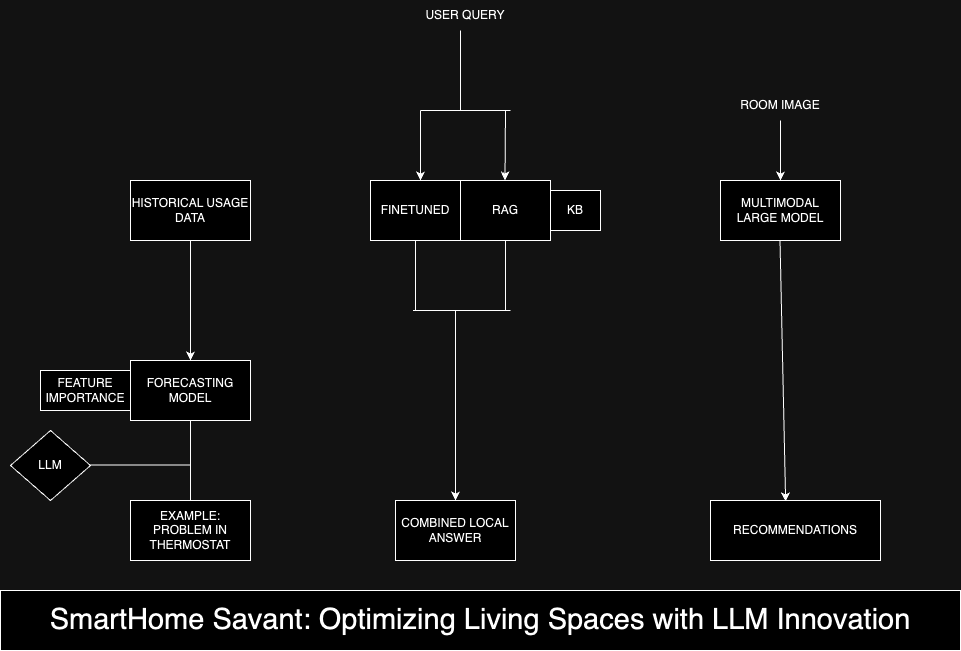

The diagram above was exported from draw.io. Its source (the exported page's mxGraphModel, read from the mxfile embedded in the PNG):
<mxGraphModel dx="954" dy="1668" grid="1" gridSize="10" guides="1" tooltips="1" connect="1" arrows="1" fold="1" page="1" pageScale="1" pageWidth="850" pageHeight="1100" math="0" shadow="0">
  <root>
    <mxCell id="0" />
    <mxCell id="1" parent="0" />
    <mxCell id="1hRIMVsdbAmmJLtGQxiH-1" value="HISTORICAL USAGE DATA" style="rounded=0;whiteSpace=wrap;html=1;" parent="1" vertex="1">
      <mxGeometry x="160" y="140" width="120" height="60" as="geometry" />
    </mxCell>
    <mxCell id="1hRIMVsdbAmmJLtGQxiH-2" value="FORECASTING MODEL" style="rounded=0;whiteSpace=wrap;html=1;" parent="1" vertex="1">
      <mxGeometry x="160" y="320" width="120" height="60" as="geometry" />
    </mxCell>
    <mxCell id="1hRIMVsdbAmmJLtGQxiH-3" value="COMBINED LOCAL ANSWER" style="rounded=0;whiteSpace=wrap;html=1;" parent="1" vertex="1">
      <mxGeometry x="425" y="460" width="120" height="60" as="geometry" />
    </mxCell>
    <mxCell id="1hRIMVsdbAmmJLtGQxiH-4" value="MULTIMODAL LARGE MODEL" style="rounded=0;whiteSpace=wrap;html=1;" parent="1" vertex="1">
      <mxGeometry x="750" y="140" width="120" height="60" as="geometry" />
    </mxCell>
    <mxCell id="1hRIMVsdbAmmJLtGQxiH-5" value="FINETUNED" style="rounded=0;whiteSpace=wrap;html=1;" parent="1" vertex="1">
      <mxGeometry x="400" y="140" width="90" height="60" as="geometry" />
    </mxCell>
    <mxCell id="1hRIMVsdbAmmJLtGQxiH-6" value="RAG" style="rounded=0;whiteSpace=wrap;html=1;" parent="1" vertex="1">
      <mxGeometry x="490" y="140" width="90" height="60" as="geometry" />
    </mxCell>
    <mxCell id="1hRIMVsdbAmmJLtGQxiH-7" value="KB" style="rounded=0;whiteSpace=wrap;html=1;" parent="1" vertex="1">
      <mxGeometry x="580" y="150" width="50" height="40" as="geometry" />
    </mxCell>
    <mxCell id="1hRIMVsdbAmmJLtGQxiH-9" value="" style="endArrow=none;html=1;rounded=0;entryX=0.5;entryY=1;entryDx=0;entryDy=0;" parent="1" target="1hRIMVsdbAmmJLtGQxiH-5" edge="1">
      <mxGeometry width="50" height="50" relative="1" as="geometry">
        <mxPoint x="445" y="270" as="sourcePoint" />
        <mxPoint x="440" y="210" as="targetPoint" />
        <Array as="points">
          <mxPoint x="445" y="240" />
        </Array>
      </mxGeometry>
    </mxCell>
    <mxCell id="1hRIMVsdbAmmJLtGQxiH-10" value="" style="endArrow=none;html=1;rounded=0;entryX=0.5;entryY=1;entryDx=0;entryDy=0;" parent="1" target="1hRIMVsdbAmmJLtGQxiH-6" edge="1">
      <mxGeometry width="50" height="50" relative="1" as="geometry">
        <mxPoint x="535" y="270" as="sourcePoint" />
        <mxPoint x="460" y="310" as="targetPoint" />
        <Array as="points">
          <mxPoint x="535" y="240" />
        </Array>
      </mxGeometry>
    </mxCell>
    <mxCell id="1hRIMVsdbAmmJLtGQxiH-11" value="" style="endArrow=none;html=1;rounded=0;" parent="1" edge="1">
      <mxGeometry width="50" height="50" relative="1" as="geometry">
        <mxPoint x="442.5" y="270" as="sourcePoint" />
        <mxPoint x="540" y="270" as="targetPoint" />
        <Array as="points">
          <mxPoint x="490" y="270" />
        </Array>
      </mxGeometry>
    </mxCell>
    <mxCell id="1hRIMVsdbAmmJLtGQxiH-12" value="" style="endArrow=classic;html=1;rounded=0;entryX=0.5;entryY=0;entryDx=0;entryDy=0;" parent="1" target="1hRIMVsdbAmmJLtGQxiH-3" edge="1">
      <mxGeometry width="50" height="50" relative="1" as="geometry">
        <mxPoint x="485" y="270" as="sourcePoint" />
        <mxPoint x="450" y="300" as="targetPoint" />
      </mxGeometry>
    </mxCell>
    <mxCell id="1hRIMVsdbAmmJLtGQxiH-13" value="" style="endArrow=classic;html=1;rounded=0;entryX=0.5;entryY=0;entryDx=0;entryDy=0;" parent="1" target="1hRIMVsdbAmmJLtGQxiH-4" edge="1">
      <mxGeometry width="50" height="50" relative="1" as="geometry">
        <mxPoint x="810" y="80" as="sourcePoint" />
        <mxPoint x="450" y="160" as="targetPoint" />
      </mxGeometry>
    </mxCell>
    <mxCell id="1hRIMVsdbAmmJLtGQxiH-14" value="ROOM IMAGE" style="text;html=1;align=center;verticalAlign=middle;whiteSpace=wrap;rounded=0;" parent="1" vertex="1">
      <mxGeometry x="760" y="50" width="100" height="30" as="geometry" />
    </mxCell>
    <mxCell id="1hRIMVsdbAmmJLtGQxiH-15" value="FEATURE IMPORTANCE" style="rounded=0;whiteSpace=wrap;html=1;" parent="1" vertex="1">
      <mxGeometry x="70" y="330" width="90" height="40" as="geometry" />
    </mxCell>
    <mxCell id="1hRIMVsdbAmmJLtGQxiH-16" value="" style="endArrow=none;html=1;rounded=0;exitX=0.5;exitY=1;exitDx=0;exitDy=0;entryX=0.5;entryY=0;entryDx=0;entryDy=0;" parent="1" source="1hRIMVsdbAmmJLtGQxiH-2" target="1hRIMVsdbAmmJLtGQxiH-17" edge="1">
      <mxGeometry width="50" height="50" relative="1" as="geometry">
        <mxPoint x="400" y="420" as="sourcePoint" />
        <mxPoint x="220" y="440" as="targetPoint" />
      </mxGeometry>
    </mxCell>
    <mxCell id="1hRIMVsdbAmmJLtGQxiH-17" value="EXAMPLE: PROBLEM IN THERMOSTAT" style="rounded=0;whiteSpace=wrap;html=1;" parent="1" vertex="1">
      <mxGeometry x="160" y="460" width="120" height="60" as="geometry" />
    </mxCell>
    <mxCell id="1hRIMVsdbAmmJLtGQxiH-18" value="" style="endArrow=none;html=1;rounded=0;" parent="1" edge="1">
      <mxGeometry width="50" height="50" relative="1" as="geometry">
        <mxPoint x="220" y="424.5" as="sourcePoint" />
        <mxPoint x="120" y="424.5" as="targetPoint" />
      </mxGeometry>
    </mxCell>
    <mxCell id="1hRIMVsdbAmmJLtGQxiH-19" value="LLM" style="rhombus;whiteSpace=wrap;html=1;" parent="1" vertex="1">
      <mxGeometry x="40" y="390" width="80" height="70" as="geometry" />
    </mxCell>
    <mxCell id="1hRIMVsdbAmmJLtGQxiH-21" value="" style="endArrow=classic;html=1;rounded=0;entryX=0.5;entryY=0;entryDx=0;entryDy=0;exitX=0.5;exitY=1;exitDx=0;exitDy=0;" parent="1" source="1hRIMVsdbAmmJLtGQxiH-1" target="1hRIMVsdbAmmJLtGQxiH-2" edge="1">
      <mxGeometry width="50" height="50" relative="1" as="geometry">
        <mxPoint x="495" y="280" as="sourcePoint" />
        <mxPoint x="495" y="330" as="targetPoint" />
      </mxGeometry>
    </mxCell>
    <mxCell id="1hRIMVsdbAmmJLtGQxiH-22" value="" style="endArrow=classic;html=1;rounded=0;" parent="1" edge="1">
      <mxGeometry width="50" height="50" relative="1" as="geometry">
        <mxPoint x="450" y="70" as="sourcePoint" />
        <mxPoint x="450" y="140" as="targetPoint" />
      </mxGeometry>
    </mxCell>
    <mxCell id="1hRIMVsdbAmmJLtGQxiH-23" value="" style="endArrow=classic;html=1;rounded=0;" parent="1" edge="1">
      <mxGeometry width="50" height="50" relative="1" as="geometry">
        <mxPoint x="535" y="70" as="sourcePoint" />
        <mxPoint x="534.5" y="140" as="targetPoint" />
      </mxGeometry>
    </mxCell>
    <mxCell id="1hRIMVsdbAmmJLtGQxiH-24" value="" style="endArrow=none;html=1;rounded=0;" parent="1" edge="1">
      <mxGeometry width="50" height="50" relative="1" as="geometry">
        <mxPoint x="450" y="70" as="sourcePoint" />
        <mxPoint x="540" y="70" as="targetPoint" />
        <Array as="points" />
      </mxGeometry>
    </mxCell>
    <mxCell id="1hRIMVsdbAmmJLtGQxiH-25" value="" style="endArrow=none;html=1;rounded=0;" parent="1" edge="1">
      <mxGeometry width="50" height="50" relative="1" as="geometry">
        <mxPoint x="490" y="70" as="sourcePoint" />
        <mxPoint x="490" y="-10" as="targetPoint" />
      </mxGeometry>
    </mxCell>
    <mxCell id="1hRIMVsdbAmmJLtGQxiH-26" value="USER QUERY" style="text;html=1;align=center;verticalAlign=middle;whiteSpace=wrap;rounded=0;" parent="1" vertex="1">
      <mxGeometry x="445" y="-40" width="100" height="30" as="geometry" />
    </mxCell>
    <mxCell id="1hRIMVsdbAmmJLtGQxiH-27" value="&lt;font style=&quot;font-size: 29px;&quot;&gt;SmartHome Savant: Optimizing Living Spaces with LLM Innovation&lt;/font&gt;" style="rounded=0;whiteSpace=wrap;html=1;" parent="1" vertex="1">
      <mxGeometry x="30" y="550" width="960" height="60" as="geometry" />
    </mxCell>
    <mxCell id="1hRIMVsdbAmmJLtGQxiH-28" value="" style="endArrow=classic;html=1;rounded=0;entryX=0.442;entryY=0.017;entryDx=0;entryDy=0;entryPerimeter=0;" parent="1" target="1hRIMVsdbAmmJLtGQxiH-29" edge="1">
      <mxGeometry width="50" height="50" relative="1" as="geometry">
        <mxPoint x="809.5" y="200" as="sourcePoint" />
        <mxPoint x="809.5" y="260" as="targetPoint" />
      </mxGeometry>
    </mxCell>
    <mxCell id="1hRIMVsdbAmmJLtGQxiH-29" value="RECOMMENDATIONS" style="rounded=0;whiteSpace=wrap;html=1;" parent="1" vertex="1">
      <mxGeometry x="740" y="460" width="170" height="60" as="geometry" />
    </mxCell>
  </root>
</mxGraphModel>